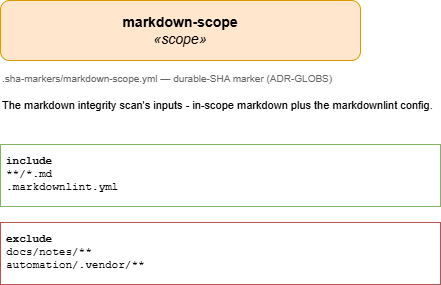

The diagram above was exported from draw.io. Its source (the exported page's mxGraphModel, read from the mxfile embedded in the PNG):
<mxGraphModel dx="1250" dy="542" grid="1" gridSize="10" guides="1" tooltips="1" connect="1" arrows="1" fold="1" page="1" pageScale="1" pageWidth="1169" pageHeight="826" math="0" shadow="0">
  <root>
    <mxCell id="0" />
    <mxCell id="1" parent="0" />
    <mxCell id="title" parent="1" style="rounded=1;whiteSpace=wrap;html=1;fontSize=14;fillColor=#ffe6cc;strokeColor=#d79b00;" value="&lt;b&gt;markdown-scope&lt;/b&gt;&lt;br&gt;&lt;i&gt;&amp;#171;scope&amp;#187;&lt;/i&gt;" vertex="1">
      <mxGeometry height="60" width="360" x="40" y="40" as="geometry" />
    </mxCell>
    <mxCell id="marker" parent="1" style="text;html=1;align=left;verticalAlign=top;fontSize=10;fontColor=#666666;" value=".sha-markers/markdown-scope.yml &amp;#8212; durable-SHA marker (ADR-GLOBS)" vertex="1">
      <mxGeometry height="20" width="360" x="40" y="106" as="geometry" />
    </mxCell>
    <mxCell id="description" parent="1" style="text;html=1;whiteSpace=wrap;align=left;verticalAlign=top;fontSize=11;" value="The markdown integrity scan's inputs - in-scope markdown plus the markdownlint config." vertex="1">
      <mxGeometry height="40" width="440" x="40" y="132" as="geometry" />
    </mxCell>
    <mxCell id="include" parent="1" style="rounded=0;whiteSpace=wrap;html=1;align=left;verticalAlign=top;fontFamily=Courier New;fontSize=11;spacing=6; fillColor=#f8fff8;strokeColor=#82b366;" value="&lt;b&gt;include&lt;/b&gt;&lt;br&gt;**/*.md&lt;br&gt;.markdownlint.yml" vertex="1">
      <mxGeometry height="62" width="440" x="40" y="184" as="geometry" />
    </mxCell>
    <mxCell id="exclude" parent="1" style="rounded=0;whiteSpace=wrap;html=1;align=left;verticalAlign=top;fontFamily=Courier New;fontSize=11;spacing=6; fillColor=#fff8f8;strokeColor=#b85450;" value="&lt;b&gt;exclude&lt;/b&gt;&lt;br&gt;docs/notes/**&lt;br&gt;automation/.vendor/**" vertex="1">
      <mxGeometry height="62" width="440" x="40" y="262" as="geometry" />
    </mxCell>
  </root>
</mxGraphModel>